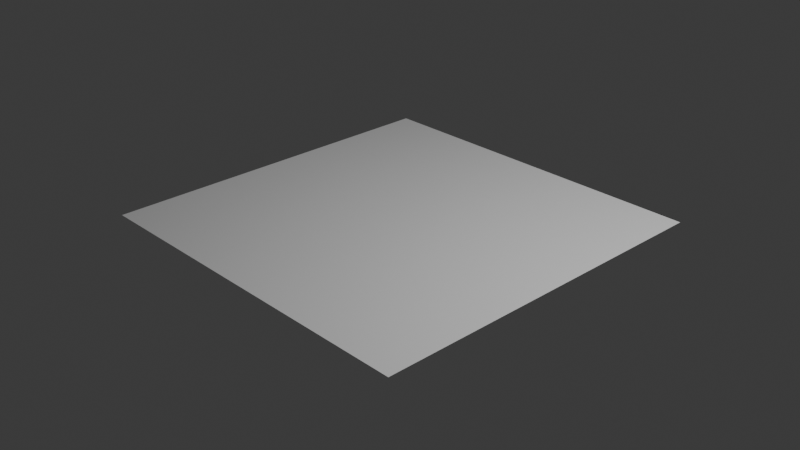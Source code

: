 # Source: level.blend  (saved by Blender 4.0.36; exported with 4.5.12 LTS)
import bpy
from mathutils import Matrix  # noqa: F401  (used for matrix-valued properties, if any)

bpy.ops.wm.read_factory_settings(use_empty=True)
scene = bpy.context.scene
scene.name = 'Scene'

# ---- collections
col_collection = bpy.data.collections.new('Collection'); scene.collection.children.link(col_collection)

# ---- world
world_world = bpy.data.worlds.new('World'); scene.world = world_world
world_world.use_nodes = True; world_world.node_tree.nodes.clear()
_N = world_world.node_tree.nodes; _L = world_world.node_tree.links
n0 = _N.new('ShaderNodeOutputWorld'); n0.name = 'World Output'; n0.location = (300, 300)
n1 = _N.new('ShaderNodeBackground'); n1.name = 'Background'; n1.location = (10, 300)
n1.inputs[0].default_value = (0.05088, 0.05088, 0.05088, 1.0)
_L.new(n1.outputs[0], n0.inputs[0])
n0.is_active_output = True
world_world.color = (0.05088, 0.05088, 0.05088)
world_world.use_sun_shadow = False
world_world.sun_shadow_jitter_overblur = 0.0

# ---- cameras
cam_camera = bpy.data.cameras.new('Camera')
cam_camera.clip_end = 100.0
cam_camera.ortho_scale = 7.314

# ---- lights
light_light = bpy.data.lights.new('Light', 'POINT')
light_light.transmission_factor = 0.0
light_light.use_soft_falloff = False
light_light.energy = 1000.0
light_light.shadow_soft_size = 0.1
light_light.shadow_maximum_resolution = 0.006
light_light.use_absolute_resolution = True

# ---- meshes
me_plane = bpy.data.meshes.new('Plane')
me_plane.from_pydata([(-1.0, -1.0, 0.0), (1.0, -1.0, 0.0), (-1.0, 1.0, 0.0), (1.0, 1.0, 0.0)], [], [(0, 1, 3, 2)])
_uv = me_plane.uv_layers.new(name='UVMap')
_uv.uv.foreach_set('vector', [0.0, 0.0, 1.0, 0.0, 1.0, 1.0, 0.0, 1.0])
me_plane.update()

# ---- objects
ob_light = bpy.data.objects.new('Light', light_light)
ob_camera = bpy.data.objects.new('Camera', cam_camera)
ob_plane = bpy.data.objects.new('Plane', me_plane)

# ---- transforms, parenting, visibility, modifiers, constraints
ob_light.location = (4.076, 1.005, 5.904)
ob_light.rotation_euler = (0.6503, 0.05522, 1.866)
ob_light.scale = (1.0, 1.0, 1.0)
ob_light.lock_rotations_4d = False
ob_light.empty_display_type = 'ARROWS'
ob_light.color = (0.0, 0.0, 0.0, 0.0)
ob_light.lineart.crease_threshold = 0.0
ob_camera.location = (7.359, -6.926, 4.958)
ob_camera.rotation_euler = (1.109, 0.0, 0.8149)
ob_camera.scale = (1.0, 1.0, 1.0)
ob_camera.lock_rotations_4d = False
ob_camera.empty_display_type = 'ARROWS'
ob_camera.color = (0.0, 0.0, 0.0, 0.0)
ob_camera.display_type = 'WIRE'
ob_camera.lineart.crease_threshold = 0.0
ob_plane.location = (2.384e-07, -1.192e-07, 2.384e-07)
ob_plane.scale = (2.0, 2.0, 2.0)

# ---- collection membership
col_collection.objects.link(ob_light)
col_collection.objects.link(ob_camera)
col_collection.objects.link(ob_plane)

# ---- scene / render settings (as saved in the file)
scene.camera = ob_camera
scene.frame_start = 1; scene.frame_end = 250; scene.frame_set(1)
scene.render.engine = 'BLENDER_EEVEE_NEXT'
scene.cycles.sampling_pattern = 'TABULATED_SOBOL'
bpy.context.view_layer.update()
